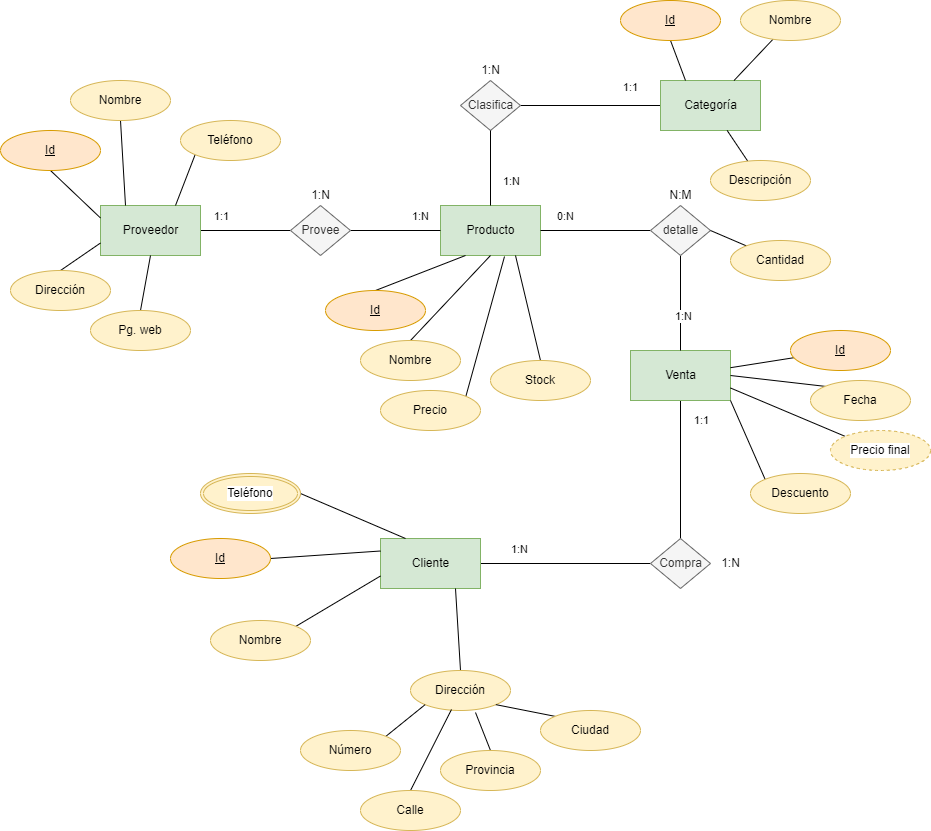

The diagram above was exported from draw.io. Its source (the exported page's mxGraphModel, read from the mxfile embedded in the PNG):
<mxGraphModel dx="1130" dy="683" grid="1" gridSize="10" guides="1" tooltips="1" connect="1" arrows="1" fold="1" page="1" pageScale="1" pageWidth="850" pageHeight="1100" math="0" shadow="0">
  <root>
    <mxCell id="0" />
    <mxCell id="1" parent="0" />
    <mxCell id="2" value="&lt;font color=&quot;#000000&quot;&gt;Producto&lt;/font&gt;" style="html=1;dashed=0;whitespace=wrap;fillColor=#d5e8d4;strokeColor=#82b366;" vertex="1" parent="1">
      <mxGeometry x="440" y="205" width="100" height="50" as="geometry" />
    </mxCell>
    <mxCell id="3" style="edgeStyle=none;html=1;exitX=1;exitY=0.5;exitDx=0;exitDy=0;entryX=0;entryY=0.5;entryDx=0;entryDy=0;endArrow=none;endFill=0;" edge="1" parent="1" source="9" target="2">
      <mxGeometry relative="1" as="geometry" />
    </mxCell>
    <mxCell id="4" value="&lt;span style=&quot;background-color: rgb(255, 255, 255);&quot;&gt;1:N&lt;/span&gt;" style="edgeLabel;html=1;align=center;verticalAlign=middle;resizable=0;points=[];fontColor=#000000;" vertex="1" connectable="0" parent="3">
      <mxGeometry x="0.5333" y="2" relative="1" as="geometry">
        <mxPoint y="-13" as="offset" />
      </mxGeometry>
    </mxCell>
    <mxCell id="5" style="edgeStyle=none;html=1;exitX=1;exitY=0.5;exitDx=0;exitDy=0;entryX=0;entryY=0.5;entryDx=0;entryDy=0;endArrow=none;endFill=0;" edge="1" parent="1" source="7" target="9">
      <mxGeometry relative="1" as="geometry" />
    </mxCell>
    <mxCell id="6" value="&lt;span style=&quot;background-color: rgb(255, 255, 255);&quot;&gt;1:1&lt;/span&gt;" style="edgeLabel;html=1;align=center;verticalAlign=middle;resizable=0;points=[];fontColor=#000000;" vertex="1" connectable="0" parent="5">
      <mxGeometry x="-0.5556" y="-2" relative="1" as="geometry">
        <mxPoint y="-17" as="offset" />
      </mxGeometry>
    </mxCell>
    <mxCell id="7" value="&lt;font color=&quot;#000000&quot;&gt;Proveedor&lt;/font&gt;" style="html=1;dashed=0;whitespace=wrap;fillColor=#d5e8d4;strokeColor=#82b366;" vertex="1" parent="1">
      <mxGeometry x="100" y="205" width="100" height="50" as="geometry" />
    </mxCell>
    <mxCell id="8" value="" style="group" vertex="1" connectable="0" parent="1">
      <mxGeometry x="290" y="180" width="60" height="75" as="geometry" />
    </mxCell>
    <mxCell id="9" value="Provee" style="shape=rhombus;html=1;dashed=0;whitespace=wrap;perimeter=rhombusPerimeter;fillColor=#f5f5f5;fontColor=#333333;strokeColor=#666666;" vertex="1" parent="8">
      <mxGeometry y="25" width="60" height="50" as="geometry" />
    </mxCell>
    <mxCell id="10" value="&lt;span style=&quot;background-color: rgb(255, 255, 255);&quot;&gt;1:N&lt;/span&gt;" style="text;html=1;align=center;verticalAlign=middle;resizable=0;points=[];autosize=1;strokeColor=none;fillColor=none;fontColor=#000000;" vertex="1" parent="8">
      <mxGeometry x="10" width="40" height="30" as="geometry" />
    </mxCell>
    <mxCell id="12" style="edgeStyle=none;html=1;exitX=0.5;exitY=0;exitDx=0;exitDy=0;entryX=0.5;entryY=1;entryDx=0;entryDy=0;endArrow=none;endFill=0;" edge="1" parent="1" source="18" target="29">
      <mxGeometry relative="1" as="geometry" />
    </mxCell>
    <mxCell id="13" value="&lt;span style=&quot;background-color: rgb(255, 255, 255);&quot;&gt;1:1&lt;/span&gt;" style="edgeLabel;html=1;align=center;verticalAlign=middle;resizable=0;points=[];fontColor=#000000;" vertex="1" connectable="0" parent="12">
      <mxGeometry x="0.5333" y="2" relative="1" as="geometry">
        <mxPoint x="22" y="-13" as="offset" />
      </mxGeometry>
    </mxCell>
    <mxCell id="14" style="edgeStyle=none;html=1;exitX=1;exitY=0.5;exitDx=0;exitDy=0;entryX=0;entryY=0.5;entryDx=0;entryDy=0;endArrow=none;endFill=0;" edge="1" parent="1" source="16" target="18">
      <mxGeometry relative="1" as="geometry" />
    </mxCell>
    <mxCell id="15" value="&lt;span style=&quot;background-color: rgb(255, 255, 255);&quot;&gt;1:N&lt;/span&gt;" style="edgeLabel;html=1;align=center;verticalAlign=middle;resizable=0;points=[];fontColor=#000000;" vertex="1" connectable="0" parent="14">
      <mxGeometry x="-0.5556" y="-2" relative="1" as="geometry">
        <mxPoint y="-17" as="offset" />
      </mxGeometry>
    </mxCell>
    <mxCell id="16" value="&lt;font color=&quot;#000000&quot;&gt;Cliente&lt;/font&gt;" style="html=1;dashed=0;whitespace=wrap;fillColor=#d5e8d4;strokeColor=#82b366;" vertex="1" parent="1">
      <mxGeometry x="380" y="538" width="100" height="50" as="geometry" />
    </mxCell>
    <mxCell id="17" value="" style="group" vertex="1" connectable="0" parent="1">
      <mxGeometry x="650" y="513" width="60" height="75" as="geometry" />
    </mxCell>
    <mxCell id="18" value="Compra" style="shape=rhombus;html=1;dashed=0;whitespace=wrap;perimeter=rhombusPerimeter;fillColor=#f5f5f5;fontColor=#333333;strokeColor=#666666;" vertex="1" parent="17">
      <mxGeometry y="25" width="60" height="50" as="geometry" />
    </mxCell>
    <mxCell id="23" style="edgeStyle=none;html=1;exitX=0;exitY=0.5;exitDx=0;exitDy=0;entryX=1;entryY=0.5;entryDx=0;entryDy=0;endArrow=none;endFill=0;" edge="1" parent="1" source="25" target="27">
      <mxGeometry relative="1" as="geometry" />
    </mxCell>
    <mxCell id="24" value="&lt;span style=&quot;background-color: rgb(255, 255, 255);&quot;&gt;1:1&lt;/span&gt;" style="edgeLabel;html=1;align=center;verticalAlign=middle;resizable=0;points=[];fontColor=#000000;" vertex="1" connectable="0" parent="23">
      <mxGeometry x="-0.5556" y="-2" relative="1" as="geometry">
        <mxPoint y="-17" as="offset" />
      </mxGeometry>
    </mxCell>
    <mxCell id="25" value="&lt;font color=&quot;#000000&quot;&gt;Categoría&lt;/font&gt;" style="html=1;dashed=0;whitespace=wrap;fillColor=#d5e8d4;strokeColor=#82b366;" vertex="1" parent="1">
      <mxGeometry x="660" y="80" width="100" height="50" as="geometry" />
    </mxCell>
    <mxCell id="26" value="" style="group" vertex="1" connectable="0" parent="1">
      <mxGeometry x="460" y="55" width="60" height="75" as="geometry" />
    </mxCell>
    <mxCell id="27" value="Clasifica" style="shape=rhombus;html=1;dashed=0;whitespace=wrap;perimeter=rhombusPerimeter;fillColor=#f5f5f5;fontColor=#333333;strokeColor=#666666;" vertex="1" parent="26">
      <mxGeometry y="25" width="60" height="50" as="geometry" />
    </mxCell>
    <mxCell id="28" value="&lt;span style=&quot;background-color: rgb(255, 255, 255);&quot;&gt;1:N&lt;/span&gt;" style="text;html=1;align=center;verticalAlign=middle;resizable=0;points=[];autosize=1;strokeColor=none;fillColor=none;fontColor=#000000;" vertex="1" parent="26">
      <mxGeometry x="10" width="40" height="30" as="geometry" />
    </mxCell>
    <mxCell id="29" value="&lt;font color=&quot;#000000&quot;&gt;Venta&lt;/font&gt;" style="html=1;dashed=0;whitespace=wrap;fillColor=#d5e8d4;strokeColor=#82b366;" vertex="1" parent="1">
      <mxGeometry x="630" y="350" width="100" height="50" as="geometry" />
    </mxCell>
    <mxCell id="30" style="edgeStyle=none;html=1;exitX=0.5;exitY=1;exitDx=0;exitDy=0;entryX=0.5;entryY=0;entryDx=0;entryDy=0;endArrow=none;endFill=0;" edge="1" parent="1" source="36" target="29">
      <mxGeometry relative="1" as="geometry" />
    </mxCell>
    <mxCell id="31" value="&lt;span style=&quot;background-color: rgb(255, 255, 255);&quot;&gt;1:N&lt;/span&gt;" style="edgeLabel;html=1;align=center;verticalAlign=middle;resizable=0;points=[];fontColor=#000000;" vertex="1" connectable="0" parent="30">
      <mxGeometry x="0.5333" y="2" relative="1" as="geometry">
        <mxPoint y="-13" as="offset" />
      </mxGeometry>
    </mxCell>
    <mxCell id="32" style="edgeStyle=none;html=1;exitX=1;exitY=0.5;exitDx=0;exitDy=0;entryX=0;entryY=0.5;entryDx=0;entryDy=0;endArrow=none;endFill=0;" edge="1" parent="1" source="2" target="36">
      <mxGeometry relative="1" as="geometry">
        <mxPoint x="350" y="560" as="sourcePoint" />
      </mxGeometry>
    </mxCell>
    <mxCell id="33" value="&lt;span style=&quot;background-color: rgb(255, 255, 255);&quot;&gt;0:N&lt;/span&gt;" style="edgeLabel;html=1;align=center;verticalAlign=middle;resizable=0;points=[];fontColor=#000000;" vertex="1" connectable="0" parent="32">
      <mxGeometry x="-0.5556" y="-2" relative="1" as="geometry">
        <mxPoint y="-17" as="offset" />
      </mxGeometry>
    </mxCell>
    <mxCell id="35" value="" style="group" vertex="1" connectable="0" parent="1">
      <mxGeometry x="650" y="180" width="60" height="75" as="geometry" />
    </mxCell>
    <mxCell id="36" value="detalle" style="shape=rhombus;html=1;dashed=0;whitespace=wrap;perimeter=rhombusPerimeter;fillColor=#f5f5f5;fontColor=#333333;strokeColor=#666666;" vertex="1" parent="35">
      <mxGeometry y="25" width="60" height="50" as="geometry" />
    </mxCell>
    <mxCell id="37" value="&lt;span style=&quot;background-color: rgb(255, 255, 255);&quot;&gt;N:M&lt;/span&gt;" style="text;html=1;align=center;verticalAlign=middle;resizable=0;points=[];autosize=1;strokeColor=none;fillColor=none;fontColor=#000000;" vertex="1" parent="35">
      <mxGeometry x="5" width="50" height="30" as="geometry" />
    </mxCell>
    <mxCell id="40" style="edgeStyle=none;html=1;exitX=0.5;exitY=1;exitDx=0;exitDy=0;entryX=0;entryY=0.25;entryDx=0;entryDy=0;fontColor=#000000;endArrow=none;endFill=0;" edge="1" parent="1" source="38" target="7">
      <mxGeometry relative="1" as="geometry" />
    </mxCell>
    <mxCell id="38" value="&lt;font color=&quot;#000000&quot;&gt;Id&lt;/font&gt;" style="ellipse;whiteSpace=wrap;html=1;align=center;fontStyle=4;fillColor=#ffe6cc;strokeColor=#d79b00;" vertex="1" parent="1">
      <mxGeometry y="130" width="100" height="40" as="geometry" />
    </mxCell>
    <mxCell id="41" style="edgeStyle=none;html=1;exitX=0.5;exitY=1;exitDx=0;exitDy=0;entryX=0.25;entryY=0;entryDx=0;entryDy=0;fontColor=#000000;endArrow=none;endFill=0;" edge="1" parent="1" source="39" target="7">
      <mxGeometry relative="1" as="geometry" />
    </mxCell>
    <mxCell id="39" value="&lt;font color=&quot;#000000&quot;&gt;Nombre&lt;/font&gt;" style="ellipse;whiteSpace=wrap;html=1;align=center;fillColor=#fff2cc;strokeColor=#d6b656;" vertex="1" parent="1">
      <mxGeometry x="70" y="80" width="100" height="40" as="geometry" />
    </mxCell>
    <mxCell id="46" style="edgeStyle=none;html=1;exitX=0.5;exitY=0;exitDx=0;exitDy=0;entryX=0;entryY=0.75;entryDx=0;entryDy=0;fontColor=#000000;endArrow=none;endFill=0;" edge="1" parent="1" source="42" target="7">
      <mxGeometry relative="1" as="geometry" />
    </mxCell>
    <mxCell id="42" value="&lt;font color=&quot;#000000&quot;&gt;Dirección&lt;/font&gt;" style="ellipse;whiteSpace=wrap;html=1;align=center;fillColor=#fff2cc;strokeColor=#d6b656;" vertex="1" parent="1">
      <mxGeometry x="10" y="270" width="100" height="40" as="geometry" />
    </mxCell>
    <mxCell id="45" style="edgeStyle=none;html=1;exitX=0;exitY=1;exitDx=0;exitDy=0;entryX=0.75;entryY=0;entryDx=0;entryDy=0;fontColor=#000000;endArrow=none;endFill=0;" edge="1" parent="1" source="43" target="7">
      <mxGeometry relative="1" as="geometry" />
    </mxCell>
    <mxCell id="43" value="&lt;font color=&quot;#000000&quot;&gt;Teléfono&lt;/font&gt;" style="ellipse;whiteSpace=wrap;html=1;align=center;fillColor=#fff2cc;strokeColor=#d6b656;" vertex="1" parent="1">
      <mxGeometry x="180" y="120" width="100" height="40" as="geometry" />
    </mxCell>
    <mxCell id="47" style="edgeStyle=none;html=1;exitX=0.5;exitY=0;exitDx=0;exitDy=0;entryX=0.5;entryY=1;entryDx=0;entryDy=0;fontColor=#000000;endArrow=none;endFill=0;" edge="1" parent="1" source="44" target="7">
      <mxGeometry relative="1" as="geometry" />
    </mxCell>
    <mxCell id="44" value="&lt;font color=&quot;#000000&quot;&gt;Pg. web&lt;/font&gt;" style="ellipse;whiteSpace=wrap;html=1;align=center;fillColor=#fff2cc;strokeColor=#d6b656;" vertex="1" parent="1">
      <mxGeometry x="90" y="310" width="100" height="40" as="geometry" />
    </mxCell>
    <mxCell id="48" style="edgeStyle=none;html=1;exitX=0.5;exitY=1;exitDx=0;exitDy=0;entryX=0.5;entryY=0;entryDx=0;entryDy=0;fontColor=#000000;endArrow=none;endFill=0;" edge="1" parent="1" source="27" target="2">
      <mxGeometry relative="1" as="geometry" />
    </mxCell>
    <mxCell id="49" value="&lt;span style=&quot;background-color: rgb(255, 255, 255);&quot;&gt;1:N&lt;/span&gt;" style="edgeLabel;html=1;align=center;verticalAlign=middle;resizable=0;points=[];fontColor=#000000;" vertex="1" connectable="0" parent="48">
      <mxGeometry x="0.44" y="-1" relative="1" as="geometry">
        <mxPoint x="21" y="-4" as="offset" />
      </mxGeometry>
    </mxCell>
    <mxCell id="51" style="edgeStyle=none;html=1;exitX=0.5;exitY=1;exitDx=0;exitDy=0;entryX=0.25;entryY=0;entryDx=0;entryDy=0;fontColor=#000000;endArrow=none;endFill=0;" edge="1" parent="1" source="50" target="25">
      <mxGeometry relative="1" as="geometry" />
    </mxCell>
    <mxCell id="50" value="&lt;font color=&quot;#000000&quot;&gt;Id&lt;/font&gt;" style="ellipse;whiteSpace=wrap;html=1;align=center;fontStyle=4;fillColor=#ffe6cc;strokeColor=#d79b00;" vertex="1" parent="1">
      <mxGeometry x="620" width="100" height="40" as="geometry" />
    </mxCell>
    <mxCell id="55" value="" style="edgeStyle=none;html=1;fontColor=#000000;endArrow=none;endFill=0;" edge="1" parent="1" source="52" target="25">
      <mxGeometry relative="1" as="geometry" />
    </mxCell>
    <mxCell id="52" value="&lt;font color=&quot;#000000&quot;&gt;Descripción&lt;/font&gt;" style="ellipse;whiteSpace=wrap;html=1;align=center;fillColor=#fff2cc;strokeColor=#d6b656;" vertex="1" parent="1">
      <mxGeometry x="710" y="160" width="100" height="40" as="geometry" />
    </mxCell>
    <mxCell id="54" value="" style="edgeStyle=none;html=1;fontColor=#000000;endArrow=none;endFill=0;" edge="1" parent="1" source="53" target="25">
      <mxGeometry relative="1" as="geometry" />
    </mxCell>
    <mxCell id="53" value="&lt;font color=&quot;#000000&quot;&gt;Nombre&lt;/font&gt;" style="ellipse;whiteSpace=wrap;html=1;align=center;fillColor=#fff2cc;strokeColor=#d6b656;" vertex="1" parent="1">
      <mxGeometry x="740" width="100" height="40" as="geometry" />
    </mxCell>
    <mxCell id="60" value="" style="edgeStyle=none;html=1;fontColor=#000000;endArrow=none;endFill=0;entryX=1;entryY=0.5;entryDx=0;entryDy=0;" edge="1" parent="1" source="56" target="36">
      <mxGeometry relative="1" as="geometry" />
    </mxCell>
    <mxCell id="56" value="&lt;font color=&quot;#000000&quot;&gt;Cantidad&lt;/font&gt;" style="ellipse;whiteSpace=wrap;html=1;align=center;fillColor=#fff2cc;strokeColor=#d6b656;" vertex="1" parent="1">
      <mxGeometry x="730" y="240" width="100" height="40" as="geometry" />
    </mxCell>
    <mxCell id="19" value="&lt;span style=&quot;background-color: rgb(255, 255, 255);&quot;&gt;1:N&lt;/span&gt;" style="text;html=1;align=center;verticalAlign=middle;resizable=0;points=[];autosize=1;strokeColor=none;fillColor=none;fontColor=#000000;" vertex="1" parent="1">
      <mxGeometry x="710" y="548" width="40" height="30" as="geometry" />
    </mxCell>
    <mxCell id="64" style="edgeStyle=none;html=1;exitX=0.5;exitY=0;exitDx=0;exitDy=0;entryX=0.25;entryY=1;entryDx=0;entryDy=0;fontColor=#000000;endArrow=none;endFill=0;" edge="1" parent="1" source="61" target="2">
      <mxGeometry relative="1" as="geometry" />
    </mxCell>
    <mxCell id="61" value="&lt;font color=&quot;#000000&quot;&gt;Id&lt;/font&gt;" style="ellipse;whiteSpace=wrap;html=1;align=center;fontStyle=4;fillColor=#ffe6cc;strokeColor=#d79b00;" vertex="1" parent="1">
      <mxGeometry x="325" y="290" width="100" height="40" as="geometry" />
    </mxCell>
    <mxCell id="66" style="edgeStyle=none;html=1;exitX=0.5;exitY=0;exitDx=0;exitDy=0;entryX=0.5;entryY=1;entryDx=0;entryDy=0;fontColor=#000000;endArrow=none;endFill=0;" edge="1" parent="1" source="65" target="2">
      <mxGeometry relative="1" as="geometry" />
    </mxCell>
    <mxCell id="65" value="&lt;font color=&quot;#000000&quot;&gt;Nombre&lt;/font&gt;" style="ellipse;whiteSpace=wrap;html=1;align=center;fillColor=#fff2cc;strokeColor=#d6b656;" vertex="1" parent="1">
      <mxGeometry x="360" y="340" width="100" height="40" as="geometry" />
    </mxCell>
    <mxCell id="68" style="edgeStyle=none;html=1;exitX=1;exitY=0;exitDx=0;exitDy=0;entryX=0.64;entryY=1.02;entryDx=0;entryDy=0;entryPerimeter=0;fontColor=#000000;endArrow=none;endFill=0;" edge="1" parent="1" source="67" target="2">
      <mxGeometry relative="1" as="geometry" />
    </mxCell>
    <mxCell id="67" value="&lt;font color=&quot;#000000&quot;&gt;Precio&lt;/font&gt;" style="ellipse;whiteSpace=wrap;html=1;align=center;fillColor=#fff2cc;strokeColor=#d6b656;" vertex="1" parent="1">
      <mxGeometry x="380" y="390" width="100" height="40" as="geometry" />
    </mxCell>
    <mxCell id="70" style="edgeStyle=none;html=1;exitX=0.5;exitY=0;exitDx=0;exitDy=0;entryX=0.75;entryY=1;entryDx=0;entryDy=0;fontColor=#000000;endArrow=none;endFill=0;" edge="1" parent="1" source="69" target="2">
      <mxGeometry relative="1" as="geometry" />
    </mxCell>
    <mxCell id="69" value="&lt;font color=&quot;#000000&quot;&gt;Stock&lt;/font&gt;" style="ellipse;whiteSpace=wrap;html=1;align=center;fillColor=#fff2cc;strokeColor=#d6b656;" vertex="1" parent="1">
      <mxGeometry x="490" y="360" width="100" height="40" as="geometry" />
    </mxCell>
    <mxCell id="72" value="" style="edgeStyle=none;html=1;fontColor=#000000;endArrow=none;endFill=0;" edge="1" parent="1" source="71" target="29">
      <mxGeometry relative="1" as="geometry" />
    </mxCell>
    <mxCell id="71" value="&lt;font color=&quot;#000000&quot;&gt;Id&lt;/font&gt;" style="ellipse;whiteSpace=wrap;html=1;align=center;fontStyle=4;fillColor=#ffe6cc;strokeColor=#d79b00;" vertex="1" parent="1">
      <mxGeometry x="790" y="330" width="100" height="40" as="geometry" />
    </mxCell>
    <mxCell id="74" style="edgeStyle=none;html=1;exitX=0;exitY=0;exitDx=0;exitDy=0;entryX=1;entryY=0.5;entryDx=0;entryDy=0;fontColor=#000000;endArrow=none;endFill=0;" edge="1" parent="1" source="73" target="29">
      <mxGeometry relative="1" as="geometry" />
    </mxCell>
    <mxCell id="73" value="&lt;font color=&quot;#000000&quot;&gt;Fecha&lt;/font&gt;" style="ellipse;whiteSpace=wrap;html=1;align=center;fillColor=#fff2cc;strokeColor=#d6b656;" vertex="1" parent="1">
      <mxGeometry x="810" y="380" width="100" height="40" as="geometry" />
    </mxCell>
    <mxCell id="76" style="edgeStyle=none;html=1;exitX=0;exitY=0;exitDx=0;exitDy=0;entryX=1;entryY=0.75;entryDx=0;entryDy=0;fontColor=#000000;endArrow=none;endFill=0;" edge="1" parent="1" source="79" target="29">
      <mxGeometry relative="1" as="geometry">
        <mxPoint x="834.6446609406726" y="435.85786437626894" as="sourcePoint" />
      </mxGeometry>
    </mxCell>
    <mxCell id="78" style="edgeStyle=none;html=1;exitX=0;exitY=0;exitDx=0;exitDy=0;entryX=1;entryY=1;entryDx=0;entryDy=0;fontColor=#000000;endArrow=none;endFill=0;" edge="1" parent="1" source="77" target="29">
      <mxGeometry relative="1" as="geometry" />
    </mxCell>
    <mxCell id="77" value="&lt;font color=&quot;#000000&quot;&gt;Descuento&lt;/font&gt;" style="ellipse;whiteSpace=wrap;html=1;align=center;fillColor=#fff2cc;strokeColor=#d6b656;" vertex="1" parent="1">
      <mxGeometry x="750" y="473" width="100" height="40" as="geometry" />
    </mxCell>
    <mxCell id="79" value="&lt;font color=&quot;#000000&quot;&gt;Precio final&lt;/font&gt;" style="ellipse;whiteSpace=wrap;html=1;align=center;dashed=1;labelBackgroundColor=#FFFFFF;fillColor=#fff2cc;strokeColor=#d6b656;" vertex="1" parent="1">
      <mxGeometry x="830" y="430" width="100" height="40" as="geometry" />
    </mxCell>
    <mxCell id="81" style="edgeStyle=none;html=1;exitX=0.5;exitY=0;exitDx=0;exitDy=0;entryX=0.75;entryY=1;entryDx=0;entryDy=0;fontColor=#000000;endArrow=none;endFill=0;" edge="1" parent="1" source="80" target="16">
      <mxGeometry relative="1" as="geometry" />
    </mxCell>
    <mxCell id="80" value="&lt;font color=&quot;#000000&quot;&gt;Dirección&lt;/font&gt;" style="ellipse;whiteSpace=wrap;html=1;align=center;fillColor=#fff2cc;strokeColor=#d6b656;" vertex="1" parent="1">
      <mxGeometry x="410" y="670" width="100" height="40" as="geometry" />
    </mxCell>
    <mxCell id="87" style="edgeStyle=none;html=1;exitX=0.5;exitY=0;exitDx=0;exitDy=0;entryX=0.65;entryY=1.05;entryDx=0;entryDy=0;entryPerimeter=0;fontColor=#000000;endArrow=none;endFill=0;" edge="1" parent="1" source="82" target="80">
      <mxGeometry relative="1" as="geometry" />
    </mxCell>
    <mxCell id="82" value="&lt;font color=&quot;#000000&quot;&gt;Provincia&lt;/font&gt;" style="ellipse;whiteSpace=wrap;html=1;align=center;fillColor=#fff2cc;strokeColor=#d6b656;" vertex="1" parent="1">
      <mxGeometry x="440" y="750" width="100" height="40" as="geometry" />
    </mxCell>
    <mxCell id="86" style="edgeStyle=none;html=1;exitX=0;exitY=0;exitDx=0;exitDy=0;entryX=1;entryY=1;entryDx=0;entryDy=0;fontColor=#000000;endArrow=none;endFill=0;" edge="1" parent="1" source="83" target="80">
      <mxGeometry relative="1" as="geometry" />
    </mxCell>
    <mxCell id="83" value="&lt;font color=&quot;#000000&quot;&gt;Ciudad&lt;/font&gt;" style="ellipse;whiteSpace=wrap;html=1;align=center;fillColor=#fff2cc;strokeColor=#d6b656;" vertex="1" parent="1">
      <mxGeometry x="540" y="710" width="100" height="40" as="geometry" />
    </mxCell>
    <mxCell id="88" style="edgeStyle=none;html=1;exitX=0.5;exitY=0;exitDx=0;exitDy=0;entryX=0.41;entryY=0.975;entryDx=0;entryDy=0;entryPerimeter=0;fontColor=#000000;endArrow=none;endFill=0;" edge="1" parent="1" source="84" target="80">
      <mxGeometry relative="1" as="geometry" />
    </mxCell>
    <mxCell id="84" value="&lt;font color=&quot;#000000&quot;&gt;Calle&lt;/font&gt;" style="ellipse;whiteSpace=wrap;html=1;align=center;fillColor=#fff2cc;strokeColor=#d6b656;" vertex="1" parent="1">
      <mxGeometry x="360" y="790" width="100" height="40" as="geometry" />
    </mxCell>
    <mxCell id="89" style="edgeStyle=none;html=1;exitX=1;exitY=0;exitDx=0;exitDy=0;entryX=0;entryY=1;entryDx=0;entryDy=0;fontColor=#000000;endArrow=none;endFill=0;" edge="1" parent="1" source="85" target="80">
      <mxGeometry relative="1" as="geometry" />
    </mxCell>
    <mxCell id="85" value="&lt;font color=&quot;#000000&quot;&gt;Número&lt;/font&gt;" style="ellipse;whiteSpace=wrap;html=1;align=center;fillColor=#fff2cc;strokeColor=#d6b656;" vertex="1" parent="1">
      <mxGeometry x="300" y="730" width="100" height="40" as="geometry" />
    </mxCell>
    <mxCell id="91" style="edgeStyle=none;html=1;exitX=1;exitY=0.5;exitDx=0;exitDy=0;entryX=0.25;entryY=0;entryDx=0;entryDy=0;fontColor=#000000;endArrow=none;endFill=0;" edge="1" parent="1" source="90" target="16">
      <mxGeometry relative="1" as="geometry" />
    </mxCell>
    <mxCell id="90" value="&lt;font color=&quot;#000000&quot;&gt;Teléfono&lt;/font&gt;" style="ellipse;shape=doubleEllipse;margin=3;whiteSpace=wrap;html=1;align=center;labelBackgroundColor=#FFFFFF;fillColor=#fff2cc;strokeColor=#d6b656;" vertex="1" parent="1">
      <mxGeometry x="200" y="473" width="100" height="40" as="geometry" />
    </mxCell>
    <mxCell id="93" style="edgeStyle=none;html=1;exitX=1;exitY=0.5;exitDx=0;exitDy=0;entryX=0;entryY=0.25;entryDx=0;entryDy=0;fontColor=#000000;endArrow=none;endFill=0;" edge="1" parent="1" source="92" target="16">
      <mxGeometry relative="1" as="geometry" />
    </mxCell>
    <mxCell id="92" value="&lt;font color=&quot;#000000&quot;&gt;Id&lt;/font&gt;" style="ellipse;whiteSpace=wrap;html=1;align=center;fontStyle=4;fillColor=#ffe6cc;strokeColor=#d79b00;" vertex="1" parent="1">
      <mxGeometry x="170" y="538" width="100" height="40" as="geometry" />
    </mxCell>
    <mxCell id="95" style="edgeStyle=none;html=1;exitX=1;exitY=0;exitDx=0;exitDy=0;entryX=0;entryY=0.75;entryDx=0;entryDy=0;fontColor=#000000;endArrow=none;endFill=0;" edge="1" parent="1" source="94" target="16">
      <mxGeometry relative="1" as="geometry" />
    </mxCell>
    <mxCell id="94" value="&lt;font color=&quot;#000000&quot;&gt;Nombre&lt;/font&gt;" style="ellipse;whiteSpace=wrap;html=1;align=center;fillColor=#fff2cc;strokeColor=#d6b656;" vertex="1" parent="1">
      <mxGeometry x="210" y="620" width="100" height="40" as="geometry" />
    </mxCell>
  </root>
</mxGraphModel>